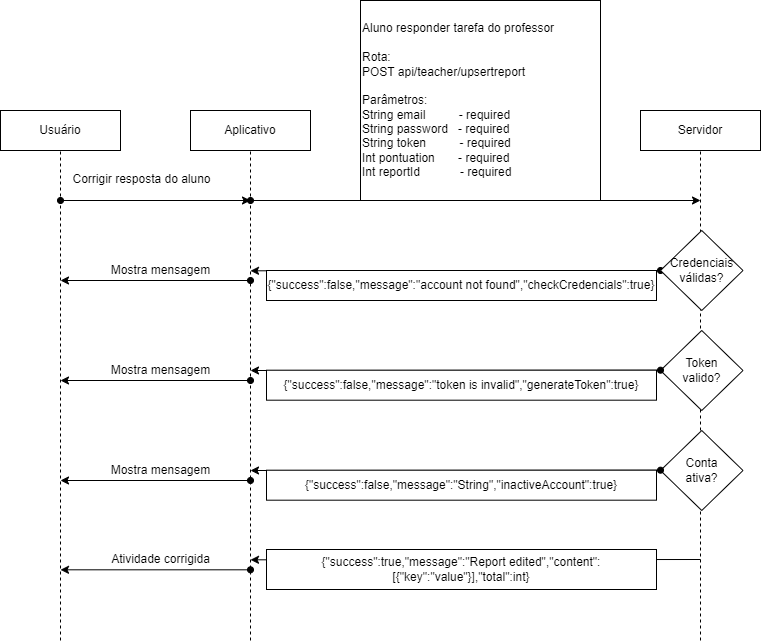

The diagram above was exported from draw.io. Its source (the exported page's mxGraphModel, read from the mxfile embedded in the PNG):
<mxGraphModel dx="1321" dy="754" grid="1" gridSize="10" guides="1" tooltips="1" connect="1" arrows="1" fold="1" page="1" pageScale="1" pageWidth="827" pageHeight="1169" math="0" shadow="0">
  <root>
    <mxCell id="0" />
    <mxCell id="1" parent="0" />
    <mxCell id="w21QAO8DHOhug9sgLckS-1" value="Usuário" style="rounded=0;whiteSpace=wrap;html=1;" vertex="1" parent="1">
      <mxGeometry x="60" y="110" width="120" height="40" as="geometry" />
    </mxCell>
    <mxCell id="w21QAO8DHOhug9sgLckS-2" value="Aplicativo" style="rounded=0;whiteSpace=wrap;html=1;" vertex="1" parent="1">
      <mxGeometry x="250" y="110" width="120" height="40" as="geometry" />
    </mxCell>
    <mxCell id="w21QAO8DHOhug9sgLckS-3" value="Servidor" style="rounded=0;whiteSpace=wrap;html=1;" vertex="1" parent="1">
      <mxGeometry x="700" y="110" width="120" height="40" as="geometry" />
    </mxCell>
    <mxCell id="w21QAO8DHOhug9sgLckS-4" value="Aluno responder tarefa do professor&lt;br&gt;&lt;br&gt;Rota:&lt;br&gt;POST api/teacher/upsertreport&lt;br&gt;&lt;br&gt;Parâmetros:&lt;br&gt;String email&amp;nbsp; &amp;nbsp; &amp;nbsp; &amp;nbsp; &amp;nbsp; - required&lt;br&gt;String password&amp;nbsp; &amp;nbsp;- required&lt;br&gt;String token&amp;nbsp; &amp;nbsp; &amp;nbsp; &amp;nbsp; &amp;nbsp; - required&lt;br&gt;Int pontuation&amp;nbsp; &amp;nbsp; &amp;nbsp; &amp;nbsp;- required&lt;br&gt;Int reportId&amp;nbsp; &amp;nbsp; &amp;nbsp; &amp;nbsp; &amp;nbsp; &amp;nbsp; - required&amp;nbsp;" style="rounded=0;whiteSpace=wrap;html=1;align=left;" vertex="1" parent="1">
      <mxGeometry x="420" width="240" height="200" as="geometry" />
    </mxCell>
    <mxCell id="w21QAO8DHOhug9sgLckS-5" value="" style="endArrow=none;dashed=1;html=1;strokeWidth=1;rounded=0;entryX=0.5;entryY=1;entryDx=0;entryDy=0;" edge="1" parent="1" target="w21QAO8DHOhug9sgLckS-1">
      <mxGeometry width="50" height="50" relative="1" as="geometry">
        <mxPoint x="120" y="640" as="sourcePoint" />
        <mxPoint x="180" y="200" as="targetPoint" />
      </mxGeometry>
    </mxCell>
    <mxCell id="w21QAO8DHOhug9sgLckS-6" value="Corrigir resposta do aluno" style="edgeLabel;html=1;align=center;verticalAlign=middle;resizable=0;points=[];fontSize=12;" connectable="0" vertex="1" parent="w21QAO8DHOhug9sgLckS-5">
      <mxGeometry x="0.9607" y="-2" relative="1" as="geometry">
        <mxPoint x="78" y="18" as="offset" />
      </mxGeometry>
    </mxCell>
    <mxCell id="w21QAO8DHOhug9sgLckS-7" value="" style="endArrow=none;dashed=1;html=1;strokeWidth=1;rounded=0;entryX=0.5;entryY=1;entryDx=0;entryDy=0;" edge="1" parent="1" target="w21QAO8DHOhug9sgLckS-2">
      <mxGeometry width="50" height="50" relative="1" as="geometry">
        <mxPoint x="310" y="640" as="sourcePoint" />
        <mxPoint x="130" y="159.99999999999977" as="targetPoint" />
      </mxGeometry>
    </mxCell>
    <mxCell id="w21QAO8DHOhug9sgLckS-8" value="" style="endArrow=none;dashed=1;html=1;strokeWidth=1;rounded=0;entryX=0.5;entryY=1;entryDx=0;entryDy=0;" edge="1" parent="1" target="w21QAO8DHOhug9sgLckS-3">
      <mxGeometry width="50" height="50" relative="1" as="geometry">
        <mxPoint x="760" y="640" as="sourcePoint" />
        <mxPoint x="760" y="160" as="targetPoint" />
      </mxGeometry>
    </mxCell>
    <mxCell id="w21QAO8DHOhug9sgLckS-9" value="" style="endArrow=classic;html=1;rounded=0;strokeWidth=1;fontSize=12;startArrow=oval;startFill=1;" edge="1" parent="1">
      <mxGeometry width="50" height="50" relative="1" as="geometry">
        <mxPoint x="120" y="200" as="sourcePoint" />
        <mxPoint x="310" y="200" as="targetPoint" />
      </mxGeometry>
    </mxCell>
    <mxCell id="w21QAO8DHOhug9sgLckS-10" value="" style="endArrow=classic;html=1;rounded=0;strokeWidth=1;fontSize=12;startArrow=oval;startFill=1;" edge="1" parent="1">
      <mxGeometry width="50" height="50" relative="1" as="geometry">
        <mxPoint x="310" y="200" as="sourcePoint" />
        <mxPoint x="760" y="200" as="targetPoint" />
      </mxGeometry>
    </mxCell>
    <mxCell id="w21QAO8DHOhug9sgLckS-11" style="edgeStyle=orthogonalEdgeStyle;rounded=0;orthogonalLoop=1;jettySize=auto;html=1;exitX=0;exitY=0.5;exitDx=0;exitDy=0;strokeWidth=1;fontSize=12;startArrow=oval;startFill=1;" edge="1" parent="1" source="w21QAO8DHOhug9sgLckS-12">
      <mxGeometry relative="1" as="geometry">
        <mxPoint x="310" y="270.31034482758605" as="targetPoint" />
      </mxGeometry>
    </mxCell>
    <mxCell id="w21QAO8DHOhug9sgLckS-12" value="Credenciais válidas?" style="rhombus;whiteSpace=wrap;html=1;fontSize=12;" vertex="1" parent="1">
      <mxGeometry x="720" y="230" width="82.5" height="80" as="geometry" />
    </mxCell>
    <mxCell id="w21QAO8DHOhug9sgLckS-13" value="{&quot;success&quot;:false,&quot;message&quot;:&quot;account not found&quot;,&quot;checkCredencials&quot;:true}" style="rounded=0;whiteSpace=wrap;html=1;fontSize=12;" vertex="1" parent="1">
      <mxGeometry x="326" y="270" width="390" height="30" as="geometry" />
    </mxCell>
    <mxCell id="w21QAO8DHOhug9sgLckS-14" value="Mostra mensagem" style="endArrow=classic;html=1;rounded=0;strokeWidth=1;fontSize=12;startArrow=oval;startFill=1;" edge="1" parent="1">
      <mxGeometry x="-0.0526" y="-10" width="50" height="50" relative="1" as="geometry">
        <mxPoint x="310" y="279.9996551724139" as="sourcePoint" />
        <mxPoint x="120" y="279.9996551724139" as="targetPoint" />
        <mxPoint as="offset" />
      </mxGeometry>
    </mxCell>
    <mxCell id="w21QAO8DHOhug9sgLckS-15" value="Token &lt;br&gt;valido?" style="rhombus;whiteSpace=wrap;html=1;fontSize=12;" vertex="1" parent="1">
      <mxGeometry x="720" y="330" width="82.5" height="80" as="geometry" />
    </mxCell>
    <mxCell id="w21QAO8DHOhug9sgLckS-16" style="rounded=0;orthogonalLoop=1;jettySize=auto;html=1;exitX=0;exitY=0.5;exitDx=0;exitDy=0;strokeWidth=1;fontSize=12;startArrow=oval;startFill=1;" edge="1" parent="1">
      <mxGeometry relative="1" as="geometry">
        <mxPoint x="310" y="370.0003448275861" as="targetPoint" />
        <mxPoint x="720" y="369.6899999999996" as="sourcePoint" />
      </mxGeometry>
    </mxCell>
    <mxCell id="w21QAO8DHOhug9sgLckS-17" value="{&quot;success&quot;:false,&quot;message&quot;:&quot;token is invalid&quot;,&quot;generateToken&quot;:true}" style="rounded=0;whiteSpace=wrap;html=1;fontSize=12;" vertex="1" parent="1">
      <mxGeometry x="326" y="369.69" width="390" height="30" as="geometry" />
    </mxCell>
    <mxCell id="w21QAO8DHOhug9sgLckS-18" value="Mostra mensagem" style="endArrow=classic;html=1;rounded=0;strokeWidth=1;fontSize=12;startArrow=oval;startFill=1;" edge="1" parent="1">
      <mxGeometry x="-0.0526" y="-10" width="50" height="50" relative="1" as="geometry">
        <mxPoint x="310" y="379.99965517241344" as="sourcePoint" />
        <mxPoint x="120" y="379.99965517241344" as="targetPoint" />
        <mxPoint as="offset" />
      </mxGeometry>
    </mxCell>
    <mxCell id="w21QAO8DHOhug9sgLckS-19" value="Conta &lt;br&gt;ativa?" style="rhombus;whiteSpace=wrap;html=1;fontSize=12;" vertex="1" parent="1">
      <mxGeometry x="720" y="430" width="82.5" height="80" as="geometry" />
    </mxCell>
    <mxCell id="w21QAO8DHOhug9sgLckS-20" style="rounded=0;orthogonalLoop=1;jettySize=auto;html=1;exitX=0;exitY=0.5;exitDx=0;exitDy=0;strokeWidth=1;fontSize=12;startArrow=oval;startFill=1;" edge="1" parent="1">
      <mxGeometry relative="1" as="geometry">
        <mxPoint x="310" y="470.0003448275861" as="targetPoint" />
        <mxPoint x="720" y="469.6899999999996" as="sourcePoint" />
      </mxGeometry>
    </mxCell>
    <mxCell id="w21QAO8DHOhug9sgLckS-21" value="{&quot;success&quot;:false,&quot;message&quot;:&quot;String&quot;,&quot;inactiveAccount&quot;:true}" style="rounded=0;whiteSpace=wrap;html=1;fontSize=12;" vertex="1" parent="1">
      <mxGeometry x="326" y="469.69" width="390" height="30" as="geometry" />
    </mxCell>
    <mxCell id="w21QAO8DHOhug9sgLckS-22" value="Mostra mensagem" style="endArrow=classic;html=1;rounded=0;strokeWidth=1;fontSize=12;startArrow=oval;startFill=1;" edge="1" parent="1">
      <mxGeometry x="-0.0526" y="-10" width="50" height="50" relative="1" as="geometry">
        <mxPoint x="310" y="479.99965517241344" as="sourcePoint" />
        <mxPoint x="120" y="479.99965517241344" as="targetPoint" />
        <mxPoint as="offset" />
      </mxGeometry>
    </mxCell>
    <mxCell id="w21QAO8DHOhug9sgLckS-23" style="rounded=0;orthogonalLoop=1;jettySize=auto;html=1;strokeWidth=1;fontSize=12;startArrow=none;startFill=0;" edge="1" parent="1">
      <mxGeometry relative="1" as="geometry">
        <mxPoint x="310" y="559.310344827586" as="targetPoint" />
        <mxPoint x="760" y="559" as="sourcePoint" />
      </mxGeometry>
    </mxCell>
    <mxCell id="w21QAO8DHOhug9sgLckS-24" value="{&quot;success&quot;:true,&quot;message&quot;:&quot;Report edited&quot;,&quot;content&quot;:[{&quot;key&quot;:&quot;value&quot;}],&quot;total&quot;:int}" style="rounded=0;whiteSpace=wrap;html=1;fontSize=12;" vertex="1" parent="1">
      <mxGeometry x="326" y="549" width="390" height="40" as="geometry" />
    </mxCell>
    <mxCell id="w21QAO8DHOhug9sgLckS-25" value="Atividade corrigida" style="endArrow=classic;html=1;rounded=0;strokeWidth=1;fontSize=12;startArrow=oval;startFill=1;" edge="1" parent="1">
      <mxGeometry x="-0.0526" y="-10" width="50" height="50" relative="1" as="geometry">
        <mxPoint x="310" y="569.3096551724134" as="sourcePoint" />
        <mxPoint x="120" y="569.3096551724134" as="targetPoint" />
        <mxPoint as="offset" />
      </mxGeometry>
    </mxCell>
  </root>
</mxGraphModel>